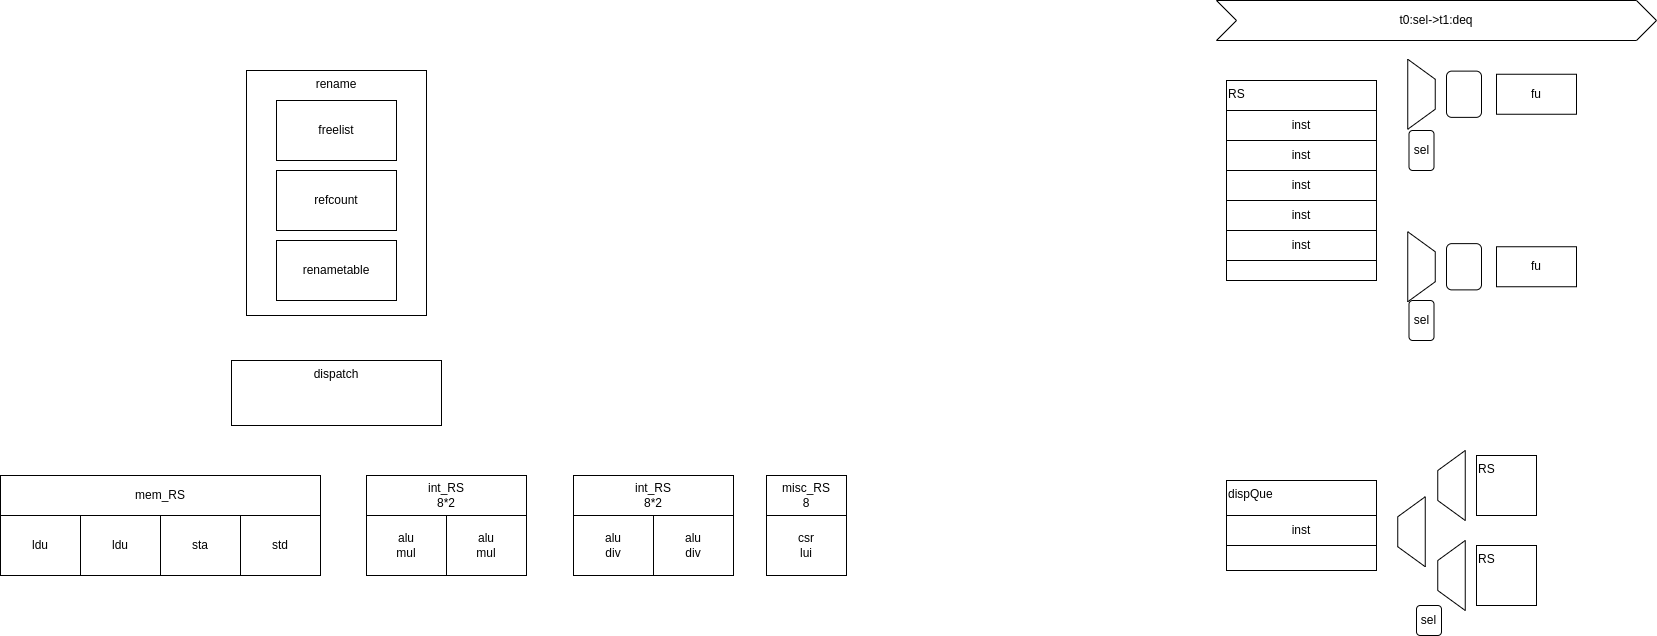

The diagram above was exported from draw.io. Its source (the exported page's mxGraphModel, read from the mxfile embedded in the PNG):
<mxGraphModel dx="937" dy="389" grid="1" gridSize="10" guides="1" tooltips="1" connect="1" arrows="1" fold="1" page="1" pageScale="1" pageWidth="827" pageHeight="1169" math="0" shadow="0">
  <root>
    <mxCell id="0" />
    <mxCell id="1" parent="0" />
    <mxCell id="35" value="" style="group" parent="1" vertex="1" connectable="0">
      <mxGeometry x="340" y="110" width="180" height="245" as="geometry" />
    </mxCell>
    <mxCell id="34" value="rename" style="rounded=0;whiteSpace=wrap;html=1;align=center;verticalAlign=top;" parent="35" vertex="1">
      <mxGeometry width="180" height="245" as="geometry" />
    </mxCell>
    <mxCell id="29" value="freelist" style="rounded=0;whiteSpace=wrap;html=1;" parent="35" vertex="1">
      <mxGeometry x="30" y="30" width="120" height="60" as="geometry" />
    </mxCell>
    <mxCell id="30" value="refcount" style="rounded=0;whiteSpace=wrap;html=1;" parent="35" vertex="1">
      <mxGeometry x="30" y="100" width="120" height="60" as="geometry" />
    </mxCell>
    <mxCell id="31" value="renametable" style="rounded=0;whiteSpace=wrap;html=1;" parent="35" vertex="1">
      <mxGeometry x="30" y="170" width="120" height="60" as="geometry" />
    </mxCell>
    <mxCell id="37" value="dispatch" style="rounded=0;whiteSpace=wrap;html=1;align=center;verticalAlign=top;container=0;" parent="1" vertex="1">
      <mxGeometry x="325" y="400" width="210" height="65" as="geometry" />
    </mxCell>
    <mxCell id="41" value="int_RS&lt;br&gt;8*2" style="rounded=0;whiteSpace=wrap;html=1;align=center;verticalAlign=middle;container=0;" parent="1" vertex="1">
      <mxGeometry x="460" y="515" width="160" height="40" as="geometry" />
    </mxCell>
    <mxCell id="42" value="alu&lt;br&gt;div" style="rounded=0;whiteSpace=wrap;html=1;" parent="1" vertex="1">
      <mxGeometry x="747" y="555" width="80" height="60" as="geometry" />
    </mxCell>
    <mxCell id="43" value="alu&lt;br&gt;div" style="rounded=0;whiteSpace=wrap;html=1;" parent="1" vertex="1">
      <mxGeometry x="667" y="555" width="80" height="60" as="geometry" />
    </mxCell>
    <mxCell id="44" value="alu&lt;br&gt;mul" style="rounded=0;whiteSpace=wrap;html=1;" parent="1" vertex="1">
      <mxGeometry x="540" y="555" width="80" height="60" as="geometry" />
    </mxCell>
    <mxCell id="45" value="alu&lt;br&gt;mul" style="rounded=0;whiteSpace=wrap;html=1;" parent="1" vertex="1">
      <mxGeometry x="460" y="555" width="80" height="60" as="geometry" />
    </mxCell>
    <mxCell id="46" value="mem_RS" style="rounded=0;whiteSpace=wrap;html=1;align=center;verticalAlign=middle;container=0;" parent="1" vertex="1">
      <mxGeometry x="94" y="515" width="320" height="40" as="geometry" />
    </mxCell>
    <mxCell id="47" value="std" style="rounded=0;whiteSpace=wrap;html=1;" parent="1" vertex="1">
      <mxGeometry x="334" y="555" width="80" height="60" as="geometry" />
    </mxCell>
    <mxCell id="48" value="sta" style="rounded=0;whiteSpace=wrap;html=1;" parent="1" vertex="1">
      <mxGeometry x="254" y="555" width="80" height="60" as="geometry" />
    </mxCell>
    <mxCell id="49" value="ldu" style="rounded=0;whiteSpace=wrap;html=1;" parent="1" vertex="1">
      <mxGeometry x="174" y="555" width="80" height="60" as="geometry" />
    </mxCell>
    <mxCell id="50" value="ldu" style="rounded=0;whiteSpace=wrap;html=1;" parent="1" vertex="1">
      <mxGeometry x="94" y="555" width="80" height="60" as="geometry" />
    </mxCell>
    <mxCell id="51" value="int_RS&lt;br&gt;8*2" style="rounded=0;whiteSpace=wrap;html=1;align=center;verticalAlign=middle;container=0;" parent="1" vertex="1">
      <mxGeometry x="667" y="515" width="160" height="40" as="geometry" />
    </mxCell>
    <mxCell id="52" value="misc_RS&lt;br&gt;8" style="rounded=0;whiteSpace=wrap;html=1;align=center;verticalAlign=middle;container=0;" parent="1" vertex="1">
      <mxGeometry x="860" y="515" width="80" height="40" as="geometry" />
    </mxCell>
    <mxCell id="53" value="csr&lt;br&gt;lui" style="rounded=0;whiteSpace=wrap;html=1;" parent="1" vertex="1">
      <mxGeometry x="860" y="555" width="80" height="60" as="geometry" />
    </mxCell>
    <mxCell id="54" value="fu" style="rounded=0;whiteSpace=wrap;html=1;" parent="1" vertex="1">
      <mxGeometry x="1590" y="113.75" width="80" height="40" as="geometry" />
    </mxCell>
    <mxCell id="55" value="RS" style="rounded=0;whiteSpace=wrap;html=1;align=left;verticalAlign=top;" parent="1" vertex="1">
      <mxGeometry x="1320" y="120" width="150" height="200" as="geometry" />
    </mxCell>
    <mxCell id="56" value="inst" style="rounded=0;whiteSpace=wrap;html=1;" parent="1" vertex="1">
      <mxGeometry x="1320" y="150" width="150" height="30" as="geometry" />
    </mxCell>
    <mxCell id="57" value="inst" style="rounded=0;whiteSpace=wrap;html=1;" parent="1" vertex="1">
      <mxGeometry x="1320" y="180" width="150" height="30" as="geometry" />
    </mxCell>
    <mxCell id="58" value="inst" style="rounded=0;whiteSpace=wrap;html=1;" parent="1" vertex="1">
      <mxGeometry x="1320" y="210" width="150" height="30" as="geometry" />
    </mxCell>
    <mxCell id="59" value="inst" style="rounded=0;whiteSpace=wrap;html=1;" parent="1" vertex="1">
      <mxGeometry x="1320" y="240" width="150" height="30" as="geometry" />
    </mxCell>
    <mxCell id="60" value="inst" style="rounded=0;whiteSpace=wrap;html=1;" parent="1" vertex="1">
      <mxGeometry x="1320" y="270" width="150" height="30" as="geometry" />
    </mxCell>
    <mxCell id="61" value="" style="shape=trapezoid;perimeter=trapezoidPerimeter;whiteSpace=wrap;html=1;fixedSize=1;rotation=90;" parent="1" vertex="1">
      <mxGeometry x="1480" y="120" width="70" height="27.5" as="geometry" />
    </mxCell>
    <mxCell id="62" value="fu" style="rounded=0;whiteSpace=wrap;html=1;" parent="1" vertex="1">
      <mxGeometry x="1590" y="286.25" width="80" height="40" as="geometry" />
    </mxCell>
    <mxCell id="63" value="" style="shape=trapezoid;perimeter=trapezoidPerimeter;whiteSpace=wrap;html=1;fixedSize=1;rotation=90;" parent="1" vertex="1">
      <mxGeometry x="1480" y="292.5" width="70" height="27.5" as="geometry" />
    </mxCell>
    <mxCell id="64" value="sel" style="rounded=1;whiteSpace=wrap;html=1;" parent="1" vertex="1">
      <mxGeometry x="1502.5" y="170" width="25" height="40" as="geometry" />
    </mxCell>
    <mxCell id="66" value="t0:sel-&amp;gt;t1:deq" style="shape=step;perimeter=stepPerimeter;whiteSpace=wrap;html=1;fixedSize=1;" parent="1" vertex="1">
      <mxGeometry x="1310" y="40" width="440" height="40" as="geometry" />
    </mxCell>
    <mxCell id="67" value="" style="rounded=1;whiteSpace=wrap;html=1;" parent="1" vertex="1">
      <mxGeometry x="1540" y="110.61999999999999" width="35" height="46.25" as="geometry" />
    </mxCell>
    <mxCell id="68" value="" style="rounded=1;whiteSpace=wrap;html=1;" parent="1" vertex="1">
      <mxGeometry x="1540" y="283.13" width="35" height="46.25" as="geometry" />
    </mxCell>
    <mxCell id="69" value="dispQue" style="rounded=0;whiteSpace=wrap;html=1;align=left;verticalAlign=top;" vertex="1" parent="1">
      <mxGeometry x="1320" y="520" width="150" height="90" as="geometry" />
    </mxCell>
    <mxCell id="70" value="RS" style="rounded=0;whiteSpace=wrap;html=1;align=left;verticalAlign=top;" vertex="1" parent="1">
      <mxGeometry x="1570" y="495" width="60" height="60" as="geometry" />
    </mxCell>
    <mxCell id="71" value="RS" style="rounded=0;whiteSpace=wrap;html=1;align=left;verticalAlign=top;" vertex="1" parent="1">
      <mxGeometry x="1570" y="585" width="60" height="60" as="geometry" />
    </mxCell>
    <mxCell id="74" value="inst" style="rounded=0;whiteSpace=wrap;html=1;" vertex="1" parent="1">
      <mxGeometry x="1320" y="555" width="150" height="30" as="geometry" />
    </mxCell>
    <mxCell id="75" value="" style="shape=trapezoid;perimeter=trapezoidPerimeter;whiteSpace=wrap;html=1;fixedSize=1;rotation=-90;" vertex="1" parent="1">
      <mxGeometry x="1470" y="557.5" width="70" height="27.5" as="geometry" />
    </mxCell>
    <mxCell id="76" value="sel" style="rounded=1;whiteSpace=wrap;html=1;" vertex="1" parent="1">
      <mxGeometry x="1510" y="645" width="25" height="30" as="geometry" />
    </mxCell>
    <mxCell id="78" value="sel" style="rounded=1;whiteSpace=wrap;html=1;" vertex="1" parent="1">
      <mxGeometry x="1502.5" y="340" width="25" height="40" as="geometry" />
    </mxCell>
    <mxCell id="79" value="" style="shape=trapezoid;perimeter=trapezoidPerimeter;whiteSpace=wrap;html=1;fixedSize=1;rotation=-90;" vertex="1" parent="1">
      <mxGeometry x="1510" y="511.25" width="70" height="27.5" as="geometry" />
    </mxCell>
    <mxCell id="80" value="" style="shape=trapezoid;perimeter=trapezoidPerimeter;whiteSpace=wrap;html=1;fixedSize=1;rotation=-90;" vertex="1" parent="1">
      <mxGeometry x="1510" y="601.25" width="70" height="27.5" as="geometry" />
    </mxCell>
  </root>
</mxGraphModel>